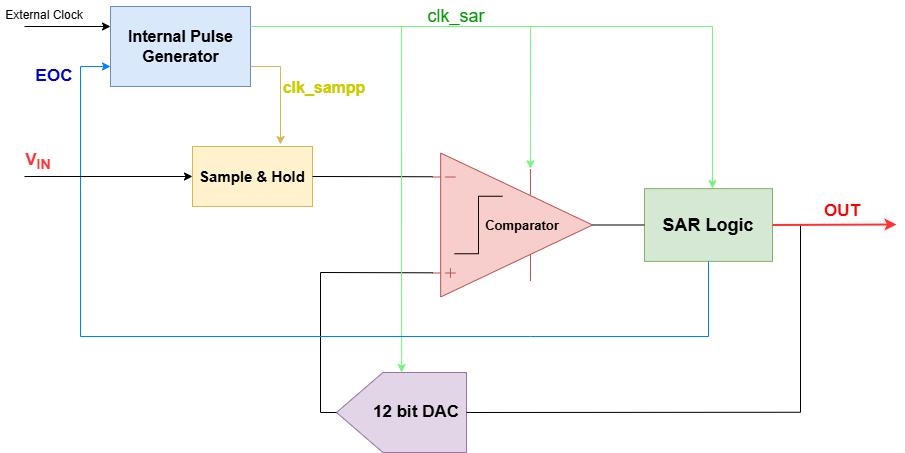

The diagram above was exported from draw.io. Its source (the exported page's mxGraphModel, read from the mxfile embedded in the PNG):
<mxGraphModel dx="1042" dy="628" grid="1" gridSize="4" guides="1" tooltips="1" connect="1" arrows="1" fold="1" page="1" pageScale="1" pageWidth="1100" pageHeight="850" math="0" shadow="0">
  <root>
    <mxCell id="0" />
    <mxCell id="1" parent="0" />
    <mxCell id="fRmuz5WjE5uD1XEOZW2l-2" value="" style="rounded=0;whiteSpace=wrap;html=1;fillColor=#dae8fc;strokeColor=#6c8ebf;" parent="1" vertex="1">
      <mxGeometry x="206" y="154" width="140" height="80" as="geometry" />
    </mxCell>
    <mxCell id="fRmuz5WjE5uD1XEOZW2l-3" value="&lt;b&gt;&lt;font style=&quot;font-size: 16px;&quot;&gt;Internal Pulse Generator&lt;/font&gt;&lt;/b&gt;" style="text;strokeColor=none;align=center;fillColor=none;html=1;verticalAlign=middle;whiteSpace=wrap;rounded=0;" parent="1" vertex="1">
      <mxGeometry x="218.5" y="179" width="115" height="30" as="geometry" />
    </mxCell>
    <mxCell id="fRmuz5WjE5uD1XEOZW2l-4" value="&lt;b&gt;&lt;font style=&quot;font-size: 15px;&quot;&gt;Sample &amp;amp; Hold&lt;/font&gt;&lt;/b&gt;" style="rounded=0;whiteSpace=wrap;html=1;fillColor=#fff2cc;strokeColor=#d6b656;" parent="1" vertex="1">
      <mxGeometry x="288" y="294" width="120" height="60" as="geometry" />
    </mxCell>
    <mxCell id="fRmuz5WjE5uD1XEOZW2l-5" value="" style="verticalLabelPosition=bottom;shadow=0;dashed=0;align=center;html=1;verticalAlign=top;shape=mxgraph.electrical.abstract.operational_amp_1;fillColor=#f8cecc;strokeColor=#b85450;" parent="1" vertex="1">
      <mxGeometry x="528" y="300.5" width="160" height="144" as="geometry" />
    </mxCell>
    <mxCell id="fRmuz5WjE5uD1XEOZW2l-6" value="" style="pointerEvents=1;verticalLabelPosition=bottom;shadow=0;dashed=0;align=center;html=1;verticalAlign=top;shape=mxgraph.electrical.waveforms.step_1;" parent="1" vertex="1">
      <mxGeometry x="550" y="343.75" width="48" height="57.5" as="geometry" />
    </mxCell>
    <mxCell id="fRmuz5WjE5uD1XEOZW2l-7" value="" style="verticalLabelPosition=bottom;shadow=0;dashed=0;align=center;html=1;verticalAlign=top;shape=mxgraph.electrical.abstract.dac;rotation=180;fillColor=#e1d5e7;strokeColor=#9673a6;" parent="1" vertex="1">
      <mxGeometry x="432" y="520" width="130" height="80" as="geometry" />
    </mxCell>
    <mxCell id="fRmuz5WjE5uD1XEOZW2l-8" value="&lt;b&gt;&lt;font style=&quot;font-size: 17px;&quot;&gt;12 bit DAC&lt;/font&gt;&lt;/b&gt;" style="text;strokeColor=none;align=center;fillColor=none;html=1;verticalAlign=middle;whiteSpace=wrap;rounded=0;" parent="1" vertex="1">
      <mxGeometry x="462" y="535" width="100" height="50" as="geometry" />
    </mxCell>
    <mxCell id="fRmuz5WjE5uD1XEOZW2l-10" value="&lt;b&gt;&lt;font style=&quot;font-size: 18px;&quot;&gt;SAR Logic&lt;/font&gt;&lt;/b&gt;" style="rounded=0;whiteSpace=wrap;html=1;fillColor=#d5e8d4;strokeColor=#82b366;" parent="1" vertex="1">
      <mxGeometry x="740" y="336.13" width="128" height="72.75" as="geometry" />
    </mxCell>
    <mxCell id="fRmuz5WjE5uD1XEOZW2l-11" value="" style="endArrow=none;html=1;rounded=0;exitX=1;exitY=0.5;exitDx=0;exitDy=0;entryX=0;entryY=0.165;entryDx=0;entryDy=0;entryPerimeter=0;" parent="1" source="fRmuz5WjE5uD1XEOZW2l-4" target="fRmuz5WjE5uD1XEOZW2l-5" edge="1">
      <mxGeometry width="50" height="50" relative="1" as="geometry">
        <mxPoint x="450" y="450" as="sourcePoint" />
        <mxPoint x="498" y="324" as="targetPoint" />
      </mxGeometry>
    </mxCell>
    <mxCell id="fRmuz5WjE5uD1XEOZW2l-12" value="" style="endArrow=none;html=1;rounded=0;entryX=0;entryY=0.5;entryDx=0;entryDy=0;exitX=1;exitY=0.5;exitDx=0;exitDy=0;exitPerimeter=0;" parent="1" source="fRmuz5WjE5uD1XEOZW2l-5" target="fRmuz5WjE5uD1XEOZW2l-10" edge="1">
      <mxGeometry width="50" height="50" relative="1" as="geometry">
        <mxPoint x="492" y="390" as="sourcePoint" />
        <mxPoint x="542" y="340" as="targetPoint" />
      </mxGeometry>
    </mxCell>
    <mxCell id="fRmuz5WjE5uD1XEOZW2l-14" value="" style="endArrow=none;html=1;rounded=0;exitX=1;exitY=0.5;exitDx=0;exitDy=0;" parent="1" source="fRmuz5WjE5uD1XEOZW2l-8" edge="1">
      <mxGeometry width="50" height="50" relative="1" as="geometry">
        <mxPoint x="574" y="560.24" as="sourcePoint" />
        <mxPoint x="895.61" y="559.76" as="targetPoint" />
      </mxGeometry>
    </mxCell>
    <mxCell id="fRmuz5WjE5uD1XEOZW2l-15" value="" style="endArrow=none;html=1;rounded=0;startSize=6;endSize=6;" parent="1" edge="1">
      <mxGeometry width="50" height="50" relative="1" as="geometry">
        <mxPoint x="896" y="560" as="sourcePoint" />
        <mxPoint x="896" y="372" as="targetPoint" />
      </mxGeometry>
    </mxCell>
    <mxCell id="fRmuz5WjE5uD1XEOZW2l-16" value="" style="endArrow=none;html=1;rounded=0;exitX=0.001;exitY=0.832;exitDx=0;exitDy=0;exitPerimeter=0;" parent="1" source="fRmuz5WjE5uD1XEOZW2l-5" edge="1">
      <mxGeometry width="50" height="50" relative="1" as="geometry">
        <mxPoint x="524" y="420" as="sourcePoint" />
        <mxPoint x="416" y="420" as="targetPoint" />
      </mxGeometry>
    </mxCell>
    <mxCell id="fRmuz5WjE5uD1XEOZW2l-17" value="" style="endArrow=none;html=1;rounded=0;" parent="1" edge="1">
      <mxGeometry width="50" height="50" relative="1" as="geometry">
        <mxPoint x="416" y="560" as="sourcePoint" />
        <mxPoint x="416" y="420" as="targetPoint" />
      </mxGeometry>
    </mxCell>
    <mxCell id="fRmuz5WjE5uD1XEOZW2l-18" value="" style="endArrow=none;html=1;rounded=0;entryX=1;entryY=0.5;entryDx=0;entryDy=0;entryPerimeter=0;" parent="1" target="fRmuz5WjE5uD1XEOZW2l-7" edge="1">
      <mxGeometry width="50" height="50" relative="1" as="geometry">
        <mxPoint x="416" y="560" as="sourcePoint" />
        <mxPoint x="486" y="508" as="targetPoint" />
      </mxGeometry>
    </mxCell>
    <mxCell id="fRmuz5WjE5uD1XEOZW2l-20" value="" style="endArrow=classic;html=1;rounded=0;exitX=1;exitY=0.75;exitDx=0;exitDy=0;strokeColor=light-dark(#d6b656, #ededed);" parent="1" source="fRmuz5WjE5uD1XEOZW2l-2" edge="1">
      <mxGeometry width="50" height="50" relative="1" as="geometry">
        <mxPoint x="204" y="326" as="sourcePoint" />
        <mxPoint x="376" y="292" as="targetPoint" />
        <Array as="points">
          <mxPoint x="376" y="214" />
        </Array>
      </mxGeometry>
    </mxCell>
    <mxCell id="fRmuz5WjE5uD1XEOZW2l-21" value="" style="endArrow=classic;html=1;rounded=0;exitX=1;exitY=0.25;exitDx=0;exitDy=0;entryX=0.612;entryY=0.11;entryDx=0;entryDy=0;entryPerimeter=0;strokeColor=light-dark(#75f57e, #ededed);" parent="1" source="fRmuz5WjE5uD1XEOZW2l-2" target="fRmuz5WjE5uD1XEOZW2l-5" edge="1">
      <mxGeometry width="50" height="50" relative="1" as="geometry">
        <mxPoint x="516" y="374" as="sourcePoint" />
        <mxPoint x="624" y="180" as="targetPoint" />
        <Array as="points">
          <mxPoint x="626" y="174" />
        </Array>
      </mxGeometry>
    </mxCell>
    <mxCell id="fRmuz5WjE5uD1XEOZW2l-22" value="" style="endArrow=classic;html=1;rounded=0;entryX=0.506;entryY=1.002;entryDx=0;entryDy=0;entryPerimeter=0;strokeColor=light-dark(#75f57e, #ededed);" parent="1" edge="1">
      <mxGeometry width="50" height="50" relative="1" as="geometry">
        <mxPoint x="496.89" y="174" as="sourcePoint" />
        <mxPoint x="497.1099999999999" y="520" as="targetPoint" />
      </mxGeometry>
    </mxCell>
    <mxCell id="fRmuz5WjE5uD1XEOZW2l-23" value="" style="endArrow=classic;html=1;rounded=0;strokeColor=light-dark(#75f57e, #ededed);" parent="1" edge="1">
      <mxGeometry width="50" height="50" relative="1" as="geometry">
        <mxPoint x="626" y="174" as="sourcePoint" />
        <mxPoint x="808" y="336" as="targetPoint" />
        <Array as="points">
          <mxPoint x="808" y="174" />
        </Array>
      </mxGeometry>
    </mxCell>
    <mxCell id="fRmuz5WjE5uD1XEOZW2l-24" value="" style="endArrow=classic;html=1;rounded=0;entryX=0;entryY=0.75;entryDx=0;entryDy=0;strokeColor=#007FFF;exitX=0.5;exitY=1;exitDx=0;exitDy=0;" parent="1" source="fRmuz5WjE5uD1XEOZW2l-10" target="fRmuz5WjE5uD1XEOZW2l-2" edge="1">
      <mxGeometry width="50" height="50" relative="1" as="geometry">
        <mxPoint x="800" y="432" as="sourcePoint" />
        <mxPoint x="538" y="352" as="targetPoint" />
        <Array as="points">
          <mxPoint x="804" y="484" />
          <mxPoint x="626" y="484" />
          <mxPoint x="176" y="484" />
          <mxPoint x="176" y="214" />
        </Array>
      </mxGeometry>
    </mxCell>
    <mxCell id="fRmuz5WjE5uD1XEOZW2l-25" value="" style="endArrow=classic;html=1;rounded=0;entryX=0;entryY=0.5;entryDx=0;entryDy=0;" parent="1" target="fRmuz5WjE5uD1XEOZW2l-4" edge="1">
      <mxGeometry width="50" height="50" relative="1" as="geometry">
        <mxPoint x="120" y="324" as="sourcePoint" />
        <mxPoint x="418" y="276" as="targetPoint" />
      </mxGeometry>
    </mxCell>
    <mxCell id="fRmuz5WjE5uD1XEOZW2l-26" value="" style="endArrow=classic;html=1;rounded=0;entryX=0;entryY=0.25;entryDx=0;entryDy=0;" parent="1" target="fRmuz5WjE5uD1XEOZW2l-2" edge="1">
      <mxGeometry width="50" height="50" relative="1" as="geometry">
        <mxPoint x="120" y="174" as="sourcePoint" />
        <mxPoint x="206" y="172" as="targetPoint" />
      </mxGeometry>
    </mxCell>
    <mxCell id="fRmuz5WjE5uD1XEOZW2l-27" value="&lt;b&gt;&lt;font style=&quot;font-size: 13px;&quot;&gt;Comparator&lt;/font&gt;&lt;/b&gt;" style="text;strokeColor=none;align=center;fillColor=none;html=1;verticalAlign=middle;whiteSpace=wrap;rounded=0;" parent="1" vertex="1">
      <mxGeometry x="588" y="357.5" width="60" height="30" as="geometry" />
    </mxCell>
    <mxCell id="fRmuz5WjE5uD1XEOZW2l-28" value="&lt;font style=&quot;color: rgb(0, 153, 0); font-size: 18px;&quot;&gt;clk_sar&lt;/font&gt;" style="text;strokeColor=none;align=center;fillColor=none;html=1;verticalAlign=middle;whiteSpace=wrap;rounded=0;" parent="1" vertex="1">
      <mxGeometry x="460" y="149" width="184" height="30" as="geometry" />
    </mxCell>
    <mxCell id="fRmuz5WjE5uD1XEOZW2l-29" value="&lt;font style=&quot;font-size: 16px; color: rgb(204, 204, 0);&quot;&gt;&lt;b style=&quot;&quot;&gt;clk_sampp&lt;/b&gt;&lt;/font&gt;" style="text;strokeColor=none;align=center;fillColor=none;html=1;verticalAlign=middle;whiteSpace=wrap;rounded=0;" parent="1" vertex="1">
      <mxGeometry x="376" y="220" width="88" height="30" as="geometry" />
    </mxCell>
    <mxCell id="fRmuz5WjE5uD1XEOZW2l-30" value="External Clock" style="text;strokeColor=none;align=center;fillColor=none;html=1;verticalAlign=middle;whiteSpace=wrap;rounded=0;" parent="1" vertex="1">
      <mxGeometry x="96" y="148" width="88" height="30" as="geometry" />
    </mxCell>
    <mxCell id="fRmuz5WjE5uD1XEOZW2l-31" value="&lt;font style=&quot;font-size: 17px;&quot; color=&quot;#ff3333&quot;&gt;&lt;b&gt;V&lt;sub style=&quot;&quot;&gt;IN&lt;/sub&gt;&lt;/b&gt;&lt;/font&gt;" style="text;strokeColor=none;align=center;fillColor=none;html=1;verticalAlign=middle;whiteSpace=wrap;rounded=0;" parent="1" vertex="1">
      <mxGeometry x="104" y="294" width="60" height="30" as="geometry" />
    </mxCell>
    <mxCell id="fRmuz5WjE5uD1XEOZW2l-32" value="&lt;font style=&quot;color: rgb(255, 0, 0); font-size: 17px;&quot;&gt;&lt;b style=&quot;&quot;&gt;OUT&lt;/b&gt;&lt;/font&gt;" style="text;strokeColor=none;align=center;fillColor=none;html=1;verticalAlign=middle;whiteSpace=wrap;rounded=0;" parent="1" vertex="1">
      <mxGeometry x="908" y="343.75" width="60" height="30" as="geometry" />
    </mxCell>
    <mxCell id="fRmuz5WjE5uD1XEOZW2l-33" value="&lt;font color=&quot;#0000cc&quot;&gt;&lt;span style=&quot;font-size: 17px;&quot;&gt;&lt;b&gt;EOC&lt;/b&gt;&lt;/span&gt;&lt;/font&gt;" style="text;strokeColor=none;align=center;fillColor=none;html=1;verticalAlign=middle;whiteSpace=wrap;rounded=0;" parent="1" vertex="1">
      <mxGeometry x="120" y="209" width="60" height="30" as="geometry" />
    </mxCell>
    <mxCell id="sFagRWCXyquof-AufInv-1" value="" style="endArrow=classic;html=1;rounded=0;exitX=1;exitY=0.5;exitDx=0;exitDy=0;strokeWidth=2;strokeColor=#FF3333;" edge="1" parent="1" source="fRmuz5WjE5uD1XEOZW2l-10">
      <mxGeometry width="50" height="50" relative="1" as="geometry">
        <mxPoint x="952" y="422" as="sourcePoint" />
        <mxPoint x="992" y="372" as="targetPoint" />
      </mxGeometry>
    </mxCell>
  </root>
</mxGraphModel>